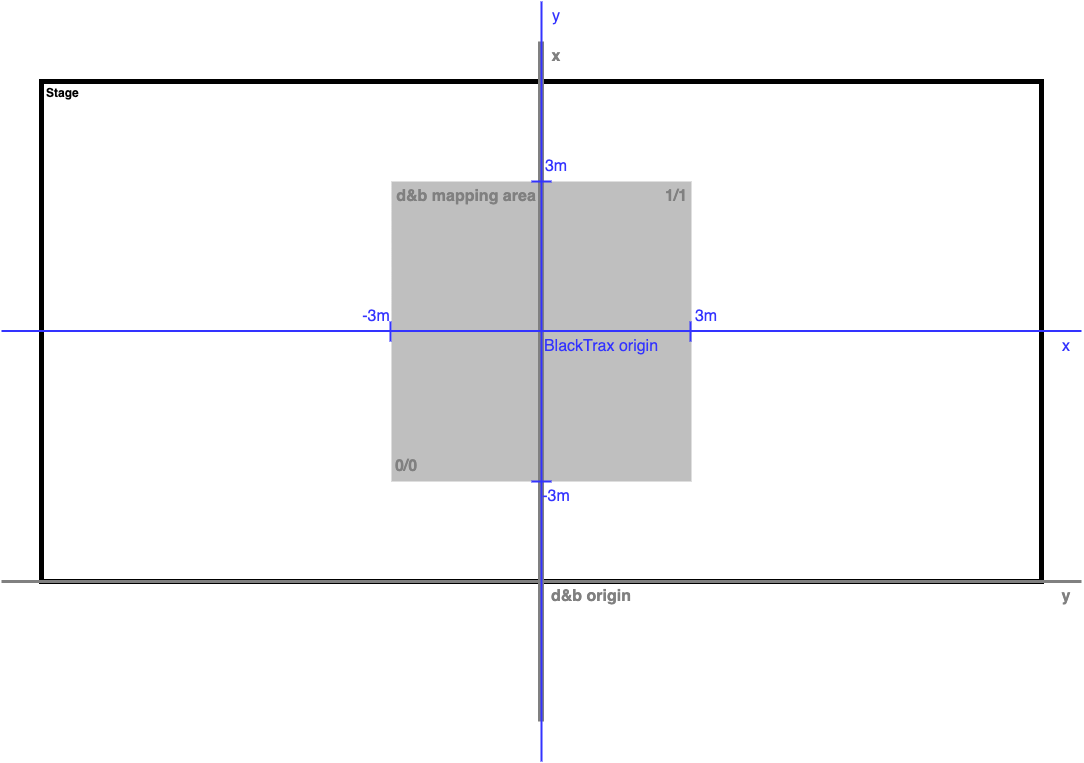

The diagram above was exported from draw.io. Its source (the exported page's mxGraphModel, read from the mxfile embedded in the PNG):
<mxGraphModel dx="1172" dy="1802" grid="1" gridSize="10" guides="1" tooltips="1" connect="1" arrows="1" fold="1" page="1" pageScale="1" pageWidth="1169" pageHeight="827" math="0" shadow="0">
  <root>
    <mxCell id="0" />
    <mxCell id="1" parent="0" />
    <mxCell id="rSh8E-XM-SycsprjMQbT-2" value="Stage" style="rounded=0;whiteSpace=wrap;html=1;fillColor=none;strokeWidth=5;align=left;horizontal=1;verticalAlign=top;fontStyle=1;spacingLeft=5;spacing=0;fontColor=#000000;" vertex="1" parent="1">
      <mxGeometry x="80" y="80" width="1000" height="500" as="geometry" />
    </mxCell>
    <mxCell id="rSh8E-XM-SycsprjMQbT-9" value="" style="rounded=0;whiteSpace=wrap;html=1;strokeColor=none;fillColor=#BFBFBF;" vertex="1" parent="1">
      <mxGeometry x="430" y="180" width="300" height="300" as="geometry" />
    </mxCell>
    <mxCell id="rSh8E-XM-SycsprjMQbT-3" value="" style="endArrow=none;html=1;rounded=0;strokeColor=#808080;strokeWidth=6;align=left;verticalAlign=bottom;labelPosition=right;verticalLabelPosition=top;" edge="1" parent="1">
      <mxGeometry width="50" height="50" relative="1" as="geometry">
        <mxPoint x="579.5" y="720" as="sourcePoint" />
        <mxPoint x="579.5" y="40" as="targetPoint" />
      </mxGeometry>
    </mxCell>
    <mxCell id="rSh8E-XM-SycsprjMQbT-4" value="" style="endArrow=none;html=1;rounded=0;strokeColor=#808080;strokeWidth=3;" edge="1" parent="1">
      <mxGeometry width="50" height="50" relative="1" as="geometry">
        <mxPoint x="1120" y="580" as="sourcePoint" />
        <mxPoint x="40" y="580" as="targetPoint" />
      </mxGeometry>
    </mxCell>
    <mxCell id="rSh8E-XM-SycsprjMQbT-5" value="&lt;font style=&quot;font-size: 16px;&quot; color=&quot;#808080&quot;&gt;&lt;b&gt;x&lt;/b&gt;&lt;/font&gt;" style="text;html=1;strokeColor=none;fillColor=none;align=center;verticalAlign=middle;whiteSpace=wrap;rounded=0;" vertex="1" parent="1">
      <mxGeometry x="580" y="40" width="30" height="30" as="geometry" />
    </mxCell>
    <mxCell id="rSh8E-XM-SycsprjMQbT-6" value="&lt;font style=&quot;font-size: 16px;&quot; color=&quot;#808080&quot;&gt;&lt;b&gt;y&lt;/b&gt;&lt;/font&gt;" style="text;html=1;strokeColor=none;fillColor=none;align=center;verticalAlign=middle;whiteSpace=wrap;rounded=0;" vertex="1" parent="1">
      <mxGeometry x="1090" y="580" width="30" height="30" as="geometry" />
    </mxCell>
    <mxCell id="rSh8E-XM-SycsprjMQbT-7" value="&lt;font style=&quot;font-size: 16px;&quot; color=&quot;#808080&quot;&gt;&lt;b&gt;d&amp;amp;b origin&lt;/b&gt;&lt;/font&gt;" style="text;html=1;strokeColor=none;fillColor=none;align=center;verticalAlign=middle;whiteSpace=wrap;rounded=0;" vertex="1" parent="1">
      <mxGeometry x="580" y="580" width="100" height="30" as="geometry" />
    </mxCell>
    <mxCell id="rSh8E-XM-SycsprjMQbT-10" value="&lt;font style=&quot;font-size: 16px;&quot; color=&quot;#808080&quot;&gt;&lt;b&gt;d&amp;amp;b mapping area&lt;/b&gt;&lt;/font&gt;" style="text;html=1;strokeColor=none;fillColor=none;align=center;verticalAlign=middle;whiteSpace=wrap;rounded=0;" vertex="1" parent="1">
      <mxGeometry x="430" y="180" width="150" height="30" as="geometry" />
    </mxCell>
    <mxCell id="rSh8E-XM-SycsprjMQbT-11" value="&lt;font style=&quot;font-size: 16px;&quot; color=&quot;#808080&quot;&gt;&lt;b&gt;0/0&lt;/b&gt;&lt;/font&gt;" style="text;html=1;strokeColor=none;fillColor=none;align=center;verticalAlign=middle;whiteSpace=wrap;rounded=0;" vertex="1" parent="1">
      <mxGeometry x="430" y="450" width="30" height="30" as="geometry" />
    </mxCell>
    <mxCell id="rSh8E-XM-SycsprjMQbT-12" value="&lt;font style=&quot;font-size: 16px;&quot; color=&quot;#808080&quot;&gt;&lt;b&gt;1/1&lt;/b&gt;&lt;/font&gt;" style="text;html=1;strokeColor=none;fillColor=none;align=center;verticalAlign=middle;whiteSpace=wrap;rounded=0;" vertex="1" parent="1">
      <mxGeometry x="700" y="180" width="30" height="30" as="geometry" />
    </mxCell>
    <mxCell id="rSh8E-XM-SycsprjMQbT-17" value="" style="endArrow=none;html=1;rounded=0;strokeWidth=2;strokeColor=#3333FF;" edge="1" parent="1">
      <mxGeometry width="50" height="50" relative="1" as="geometry">
        <mxPoint x="1120" y="329.5" as="sourcePoint" />
        <mxPoint x="40" y="329.5" as="targetPoint" />
      </mxGeometry>
    </mxCell>
    <mxCell id="rSh8E-XM-SycsprjMQbT-18" value="" style="endArrow=none;html=1;rounded=0;strokeWidth=2;strokeColor=#3333FF;" edge="1" parent="1">
      <mxGeometry width="50" height="50" relative="1" as="geometry">
        <mxPoint x="580" y="760" as="sourcePoint" />
        <mxPoint x="580" as="targetPoint" />
      </mxGeometry>
    </mxCell>
    <mxCell id="rSh8E-XM-SycsprjMQbT-19" value="&lt;font color=&quot;#3333ff&quot; style=&quot;font-size: 16px;&quot;&gt;y&lt;/font&gt;" style="text;html=1;strokeColor=none;fillColor=none;align=center;verticalAlign=middle;whiteSpace=wrap;rounded=0;" vertex="1" parent="1">
      <mxGeometry x="580" width="30" height="30" as="geometry" />
    </mxCell>
    <mxCell id="rSh8E-XM-SycsprjMQbT-20" value="&lt;font color=&quot;#3333ff&quot; style=&quot;font-size: 16px;&quot;&gt;x&lt;/font&gt;" style="text;html=1;strokeColor=none;fillColor=none;align=center;verticalAlign=middle;whiteSpace=wrap;rounded=0;" vertex="1" parent="1">
      <mxGeometry x="1090" y="330" width="30" height="30" as="geometry" />
    </mxCell>
    <mxCell id="rSh8E-XM-SycsprjMQbT-21" value="&lt;font color=&quot;#3333ff&quot; style=&quot;font-size: 16px;&quot;&gt;BlackTrax origin&lt;/font&gt;" style="text;html=1;strokeColor=none;fillColor=none;align=center;verticalAlign=middle;whiteSpace=wrap;rounded=0;" vertex="1" parent="1">
      <mxGeometry x="580" y="330" width="120" height="30" as="geometry" />
    </mxCell>
    <mxCell id="rSh8E-XM-SycsprjMQbT-22" value="" style="endArrow=none;html=1;rounded=0;strokeWidth=2;strokeColor=#3333FF;" edge="1" parent="1">
      <mxGeometry width="50" height="50" relative="1" as="geometry">
        <mxPoint x="590" y="180" as="sourcePoint" />
        <mxPoint x="570" y="180" as="targetPoint" />
      </mxGeometry>
    </mxCell>
    <mxCell id="rSh8E-XM-SycsprjMQbT-23" value="" style="endArrow=none;html=1;rounded=0;strokeWidth=2;strokeColor=#3333FF;" edge="1" parent="1">
      <mxGeometry width="50" height="50" relative="1" as="geometry">
        <mxPoint x="590" y="480" as="sourcePoint" />
        <mxPoint x="570" y="480" as="targetPoint" />
      </mxGeometry>
    </mxCell>
    <mxCell id="rSh8E-XM-SycsprjMQbT-24" value="" style="endArrow=none;html=1;rounded=0;strokeWidth=2;strokeColor=#3333FF;" edge="1" parent="1">
      <mxGeometry width="50" height="50" relative="1" as="geometry">
        <mxPoint x="429" y="320" as="sourcePoint" />
        <mxPoint x="429" y="340" as="targetPoint" />
      </mxGeometry>
    </mxCell>
    <mxCell id="rSh8E-XM-SycsprjMQbT-25" value="" style="endArrow=none;html=1;rounded=0;strokeWidth=2;strokeColor=#3333FF;" edge="1" parent="1">
      <mxGeometry width="50" height="50" relative="1" as="geometry">
        <mxPoint x="729" y="320" as="sourcePoint" />
        <mxPoint x="729" y="340" as="targetPoint" />
      </mxGeometry>
    </mxCell>
    <mxCell id="rSh8E-XM-SycsprjMQbT-26" value="&lt;font color=&quot;#3333ff&quot; style=&quot;font-size: 16px;&quot;&gt;-3m&lt;/font&gt;" style="text;html=1;strokeColor=none;fillColor=none;align=center;verticalAlign=middle;whiteSpace=wrap;rounded=0;" vertex="1" parent="1">
      <mxGeometry x="400" y="300" width="30" height="30" as="geometry" />
    </mxCell>
    <mxCell id="rSh8E-XM-SycsprjMQbT-27" value="&lt;font color=&quot;#3333ff&quot; style=&quot;font-size: 16px;&quot;&gt;-3m&lt;/font&gt;" style="text;html=1;strokeColor=none;fillColor=none;align=center;verticalAlign=middle;whiteSpace=wrap;rounded=0;" vertex="1" parent="1">
      <mxGeometry x="580" y="480" width="30" height="30" as="geometry" />
    </mxCell>
    <mxCell id="rSh8E-XM-SycsprjMQbT-28" value="&lt;font color=&quot;#3333ff&quot; style=&quot;font-size: 16px;&quot;&gt;3m&lt;/font&gt;" style="text;html=1;strokeColor=none;fillColor=none;align=center;verticalAlign=middle;whiteSpace=wrap;rounded=0;" vertex="1" parent="1">
      <mxGeometry x="730" y="300" width="30" height="30" as="geometry" />
    </mxCell>
    <mxCell id="rSh8E-XM-SycsprjMQbT-29" value="&lt;font color=&quot;#3333ff&quot; style=&quot;font-size: 16px;&quot;&gt;3m&lt;/font&gt;" style="text;html=1;strokeColor=none;fillColor=none;align=center;verticalAlign=middle;whiteSpace=wrap;rounded=0;" vertex="1" parent="1">
      <mxGeometry x="580" y="150" width="30" height="30" as="geometry" />
    </mxCell>
  </root>
</mxGraphModel>